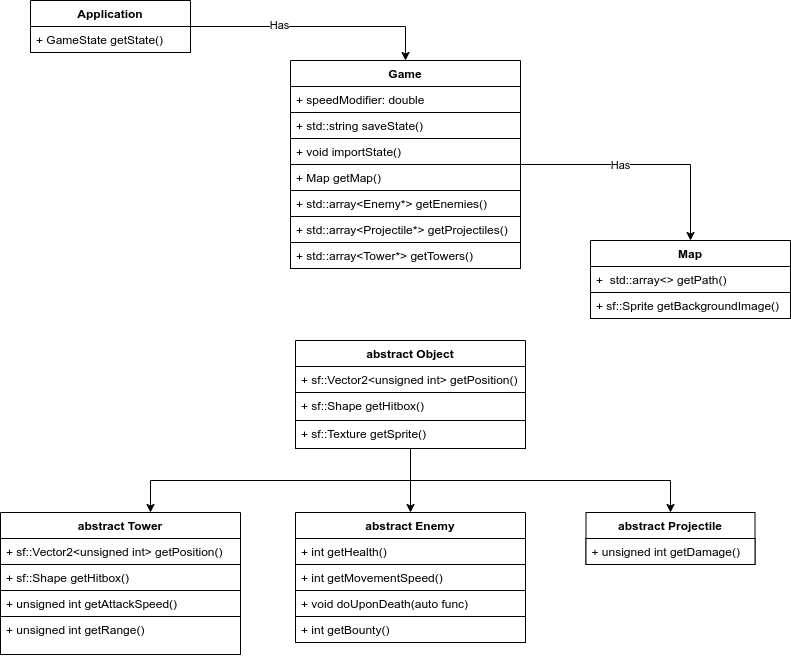

The diagram above was exported from draw.io. Its source (the exported page's mxGraphModel, read from the mxfile embedded in the PNG):
<mxGraphModel dx="1474" dy="845" grid="1" gridSize="10" guides="1" tooltips="1" connect="1" arrows="1" fold="1" page="1" pageScale="1" pageWidth="827" pageHeight="1169" math="0" shadow="0">
  <root>
    <mxCell id="0" />
    <mxCell id="1" parent="0" />
    <mxCell id="1twPC2bRqf35OBvsygGO-1" value="abstract Tower" style="swimlane;fontStyle=1;align=center;verticalAlign=top;childLayout=stackLayout;horizontal=1;startSize=26;horizontalStack=0;resizeParent=1;resizeParentMax=0;resizeLast=0;collapsible=1;marginBottom=0;fontColor=default;strokeColor=default;fillColor=default;" vertex="1" parent="1">
      <mxGeometry x="610" y="592" width="240" height="142" as="geometry" />
    </mxCell>
    <mxCell id="1twPC2bRqf35OBvsygGO-2" value="+ sf::Vector2&lt;unsigned int&gt; getPosition()" style="text;strokeColor=default;fillColor=default;align=left;verticalAlign=top;spacingLeft=4;spacingRight=4;overflow=hidden;rotatable=0;points=[[0,0.5],[1,0.5]];portConstraint=eastwest;fontColor=default;" vertex="1" parent="1twPC2bRqf35OBvsygGO-1">
      <mxGeometry y="26" width="240" height="26" as="geometry" />
    </mxCell>
    <mxCell id="1twPC2bRqf35OBvsygGO-4" value="+ sf::Shape getHitbox()" style="text;strokeColor=default;fillColor=default;align=left;verticalAlign=top;spacingLeft=4;spacingRight=4;overflow=hidden;rotatable=0;points=[[0,0.5],[1,0.5]];portConstraint=eastwest;fontColor=default;" vertex="1" parent="1twPC2bRqf35OBvsygGO-1">
      <mxGeometry y="52" width="240" height="26" as="geometry" />
    </mxCell>
    <mxCell id="1twPC2bRqf35OBvsygGO-5" value="+ unsigned int getAttackSpeed()" style="text;strokeColor=default;fillColor=default;align=left;verticalAlign=top;spacingLeft=4;spacingRight=4;overflow=hidden;rotatable=0;points=[[0,0.5],[1,0.5]];portConstraint=eastwest;fontColor=default;" vertex="1" parent="1twPC2bRqf35OBvsygGO-1">
      <mxGeometry y="78" width="240" height="26" as="geometry" />
    </mxCell>
    <mxCell id="1twPC2bRqf35OBvsygGO-6" value="+ unsigned int getRange()" style="text;strokeColor=default;fillColor=default;align=left;verticalAlign=top;spacingLeft=4;spacingRight=4;overflow=hidden;rotatable=0;points=[[0,0.5],[1,0.5]];portConstraint=eastwest;fontColor=default;" vertex="1" parent="1twPC2bRqf35OBvsygGO-1">
      <mxGeometry y="104" width="240" height="38" as="geometry" />
    </mxCell>
    <mxCell id="1twPC2bRqf35OBvsygGO-73" style="edgeStyle=orthogonalEdgeStyle;rounded=0;orthogonalLoop=1;jettySize=auto;html=1;entryX=0.5;entryY=0;entryDx=0;entryDy=0;labelBackgroundColor=default;fontColor=default;strokeColor=default;fillColor=default;" edge="1" parent="1" source="1twPC2bRqf35OBvsygGO-7" target="1twPC2bRqf35OBvsygGO-34">
      <mxGeometry relative="1" as="geometry" />
    </mxCell>
    <mxCell id="1twPC2bRqf35OBvsygGO-74" value="Has" style="edgeLabel;html=1;align=center;verticalAlign=middle;resizable=0;points=[];fontColor=default;" vertex="1" connectable="0" parent="1twPC2bRqf35OBvsygGO-73">
      <mxGeometry x="-0.1967" y="-1" relative="1" as="geometry">
        <mxPoint as="offset" />
      </mxGeometry>
    </mxCell>
    <mxCell id="1twPC2bRqf35OBvsygGO-7" value="Game" style="swimlane;fontStyle=1;align=center;verticalAlign=top;childLayout=stackLayout;horizontal=1;startSize=26;horizontalStack=0;resizeParent=1;resizeParentMax=0;resizeLast=0;collapsible=1;marginBottom=0;fontColor=default;strokeColor=default;fillColor=default;" vertex="1" parent="1">
      <mxGeometry x="900" y="140" width="230" height="208" as="geometry" />
    </mxCell>
    <mxCell id="1twPC2bRqf35OBvsygGO-8" value="+ speedModifier: double" style="text;strokeColor=default;fillColor=default;align=left;verticalAlign=top;spacingLeft=4;spacingRight=4;overflow=hidden;rotatable=0;points=[[0,0.5],[1,0.5]];portConstraint=eastwest;fontColor=default;" vertex="1" parent="1twPC2bRqf35OBvsygGO-7">
      <mxGeometry y="26" width="230" height="26" as="geometry" />
    </mxCell>
    <mxCell id="1twPC2bRqf35OBvsygGO-10" value="+ std::string saveState()" style="text;strokeColor=default;fillColor=default;align=left;verticalAlign=top;spacingLeft=4;spacingRight=4;overflow=hidden;rotatable=0;points=[[0,0.5],[1,0.5]];portConstraint=eastwest;fontColor=default;" vertex="1" parent="1twPC2bRqf35OBvsygGO-7">
      <mxGeometry y="52" width="230" height="26" as="geometry" />
    </mxCell>
    <mxCell id="1twPC2bRqf35OBvsygGO-11" value="+ void importState()" style="text;strokeColor=default;fillColor=default;align=left;verticalAlign=top;spacingLeft=4;spacingRight=4;overflow=hidden;rotatable=0;points=[[0,0.5],[1,0.5]];portConstraint=eastwest;fontColor=default;" vertex="1" parent="1twPC2bRqf35OBvsygGO-7">
      <mxGeometry y="78" width="230" height="26" as="geometry" />
    </mxCell>
    <mxCell id="1twPC2bRqf35OBvsygGO-12" value="+ Map getMap()" style="text;strokeColor=default;fillColor=default;align=left;verticalAlign=top;spacingLeft=4;spacingRight=4;overflow=hidden;rotatable=0;points=[[0,0.5],[1,0.5]];portConstraint=eastwest;fontColor=default;" vertex="1" parent="1twPC2bRqf35OBvsygGO-7">
      <mxGeometry y="104" width="230" height="26" as="geometry" />
    </mxCell>
    <mxCell id="1twPC2bRqf35OBvsygGO-13" value="+ std::array&lt;Enemy*&gt; getEnemies()" style="text;strokeColor=default;fillColor=default;align=left;verticalAlign=top;spacingLeft=4;spacingRight=4;overflow=hidden;rotatable=0;points=[[0,0.5],[1,0.5]];portConstraint=eastwest;fontColor=default;" vertex="1" parent="1twPC2bRqf35OBvsygGO-7">
      <mxGeometry y="130" width="230" height="26" as="geometry" />
    </mxCell>
    <mxCell id="1twPC2bRqf35OBvsygGO-14" value="+ std::array&lt;Projectile*&gt; getProjectiles()&#10;&#10;" style="text;strokeColor=default;fillColor=default;align=left;verticalAlign=top;spacingLeft=4;spacingRight=4;overflow=hidden;rotatable=0;points=[[0,0.5],[1,0.5]];portConstraint=eastwest;fontColor=default;" vertex="1" parent="1twPC2bRqf35OBvsygGO-7">
      <mxGeometry y="156" width="230" height="26" as="geometry" />
    </mxCell>
    <mxCell id="1twPC2bRqf35OBvsygGO-15" value="+ std::array&lt;Tower*&gt; getTowers()" style="text;strokeColor=default;fillColor=default;align=left;verticalAlign=top;spacingLeft=4;spacingRight=4;overflow=hidden;rotatable=0;points=[[0,0.5],[1,0.5]];portConstraint=eastwest;fontColor=default;" vertex="1" parent="1twPC2bRqf35OBvsygGO-7">
      <mxGeometry y="182" width="230" height="26" as="geometry" />
    </mxCell>
    <mxCell id="1twPC2bRqf35OBvsygGO-16" value="abstract Projectile" style="swimlane;fontStyle=1;align=center;verticalAlign=top;childLayout=stackLayout;horizontal=1;startSize=26;horizontalStack=0;resizeParent=1;resizeParentMax=0;resizeLast=0;collapsible=1;marginBottom=0;fontColor=default;strokeColor=default;fillColor=default;" vertex="1" parent="1">
      <mxGeometry x="1195.5" y="592" width="169" height="52" as="geometry" />
    </mxCell>
    <mxCell id="1twPC2bRqf35OBvsygGO-19" value="+ unsigned int getDamage()" style="text;strokeColor=default;fillColor=default;align=left;verticalAlign=top;spacingLeft=4;spacingRight=4;overflow=hidden;rotatable=0;points=[[0,0.5],[1,0.5]];portConstraint=eastwest;fontColor=default;" vertex="1" parent="1twPC2bRqf35OBvsygGO-16">
      <mxGeometry y="26" width="169" height="26" as="geometry" />
    </mxCell>
    <mxCell id="1twPC2bRqf35OBvsygGO-43" value="" style="edgeStyle=orthogonalEdgeStyle;rounded=0;orthogonalLoop=1;jettySize=auto;html=1;labelBackgroundColor=default;fontColor=default;strokeColor=default;entryX=0.5;entryY=0;entryDx=0;entryDy=0;fillColor=default;" edge="1" parent="1" source="1twPC2bRqf35OBvsygGO-21" target="1twPC2bRqf35OBvsygGO-27">
      <mxGeometry relative="1" as="geometry">
        <Array as="points">
          <mxPoint x="1020" y="530" />
          <mxPoint x="1020" y="530" />
        </Array>
      </mxGeometry>
    </mxCell>
    <mxCell id="1twPC2bRqf35OBvsygGO-21" value="abstract Object" style="swimlane;fontStyle=1;align=center;verticalAlign=top;childLayout=stackLayout;horizontal=1;startSize=26;horizontalStack=0;resizeParent=1;resizeParentMax=0;resizeLast=0;collapsible=1;marginBottom=0;fontColor=default;strokeColor=default;fillColor=default;" vertex="1" parent="1">
      <mxGeometry x="905" y="420" width="230" height="108" as="geometry">
        <mxRectangle x="905" y="442" width="120" height="26" as="alternateBounds" />
      </mxGeometry>
    </mxCell>
    <mxCell id="1twPC2bRqf35OBvsygGO-22" value="+ sf::Vector2&lt;unsigned int&gt; getPosition()" style="text;strokeColor=default;fillColor=default;align=left;verticalAlign=top;spacingLeft=4;spacingRight=4;overflow=hidden;rotatable=0;points=[[0,0.5],[1,0.5]];portConstraint=eastwest;fontColor=default;" vertex="1" parent="1twPC2bRqf35OBvsygGO-21">
      <mxGeometry y="26" width="230" height="26" as="geometry" />
    </mxCell>
    <mxCell id="1twPC2bRqf35OBvsygGO-62" value="+ sf::Shape getHitbox()" style="text;strokeColor=default;fillColor=default;align=left;verticalAlign=top;spacingLeft=4;spacingRight=4;overflow=hidden;rotatable=0;points=[[0,0.5],[1,0.5]];portConstraint=eastwest;fontColor=default;" vertex="1" parent="1twPC2bRqf35OBvsygGO-21">
      <mxGeometry y="52" width="230" height="28" as="geometry" />
    </mxCell>
    <mxCell id="1twPC2bRqf35OBvsygGO-24" value="+ sf::Texture getSprite()" style="text;strokeColor=default;fillColor=default;align=left;verticalAlign=top;spacingLeft=4;spacingRight=4;overflow=hidden;rotatable=0;points=[[0,0.5],[1,0.5]];portConstraint=eastwest;fontColor=default;" vertex="1" parent="1twPC2bRqf35OBvsygGO-21">
      <mxGeometry y="80" width="230" height="28" as="geometry" />
    </mxCell>
    <mxCell id="1twPC2bRqf35OBvsygGO-25" style="edgeStyle=orthogonalEdgeStyle;rounded=0;orthogonalLoop=1;jettySize=auto;html=1;labelBackgroundColor=default;fontColor=default;strokeColor=default;fillColor=default;exitX=0.5;exitY=1;exitDx=0;exitDy=0;" edge="1" parent="1" source="1twPC2bRqf35OBvsygGO-21" target="1twPC2bRqf35OBvsygGO-16">
      <mxGeometry relative="1" as="geometry">
        <Array as="points">
          <mxPoint x="1020" y="560" />
          <mxPoint x="1280" y="560" />
        </Array>
      </mxGeometry>
    </mxCell>
    <mxCell id="1twPC2bRqf35OBvsygGO-26" style="edgeStyle=orthogonalEdgeStyle;rounded=0;orthogonalLoop=1;jettySize=auto;html=1;labelBackgroundColor=default;fontColor=default;strokeColor=default;fillColor=default;exitX=0.5;exitY=1;exitDx=0;exitDy=0;" edge="1" parent="1" source="1twPC2bRqf35OBvsygGO-21" target="1twPC2bRqf35OBvsygGO-1">
      <mxGeometry relative="1" as="geometry">
        <mxPoint x="1020" y="480" as="sourcePoint" />
        <Array as="points">
          <mxPoint x="1020" y="560" />
          <mxPoint x="760" y="560" />
        </Array>
      </mxGeometry>
    </mxCell>
    <mxCell id="1twPC2bRqf35OBvsygGO-27" value="abstract Enemy" style="swimlane;fontStyle=1;align=center;verticalAlign=top;childLayout=stackLayout;horizontal=1;startSize=26;horizontalStack=0;resizeParent=1;resizeParentMax=0;resizeLast=0;collapsible=1;marginBottom=0;fontColor=default;strokeColor=default;fillColor=default;" vertex="1" parent="1">
      <mxGeometry x="905" y="592" width="230" height="130" as="geometry" />
    </mxCell>
    <mxCell id="1twPC2bRqf35OBvsygGO-28" value="+ int getHealth()" style="text;strokeColor=default;fillColor=default;align=left;verticalAlign=top;spacingLeft=4;spacingRight=4;overflow=hidden;rotatable=0;points=[[0,0.5],[1,0.5]];portConstraint=eastwest;fontColor=default;" vertex="1" parent="1twPC2bRqf35OBvsygGO-27">
      <mxGeometry y="26" width="230" height="26" as="geometry" />
    </mxCell>
    <mxCell id="1twPC2bRqf35OBvsygGO-30" value="+ int getMovementSpeed()" style="text;strokeColor=default;fillColor=default;align=left;verticalAlign=top;spacingLeft=4;spacingRight=4;overflow=hidden;rotatable=0;points=[[0,0.5],[1,0.5]];portConstraint=eastwest;fontColor=default;" vertex="1" parent="1twPC2bRqf35OBvsygGO-27">
      <mxGeometry y="52" width="230" height="26" as="geometry" />
    </mxCell>
    <mxCell id="1twPC2bRqf35OBvsygGO-31" value="+ void doUponDeath(auto func)" style="text;strokeColor=default;fillColor=default;align=left;verticalAlign=top;spacingLeft=4;spacingRight=4;overflow=hidden;rotatable=0;points=[[0,0.5],[1,0.5]];portConstraint=eastwest;fontColor=default;" vertex="1" parent="1twPC2bRqf35OBvsygGO-27">
      <mxGeometry y="78" width="230" height="26" as="geometry" />
    </mxCell>
    <mxCell id="1twPC2bRqf35OBvsygGO-32" value="+ int getBounty()" style="text;strokeColor=default;fillColor=default;align=left;verticalAlign=top;spacingLeft=4;spacingRight=4;overflow=hidden;rotatable=0;points=[[0,0.5],[1,0.5]];portConstraint=eastwest;fontColor=default;" vertex="1" parent="1twPC2bRqf35OBvsygGO-27">
      <mxGeometry y="104" width="230" height="26" as="geometry" />
    </mxCell>
    <mxCell id="1twPC2bRqf35OBvsygGO-34" value="Map" style="swimlane;fontStyle=1;align=center;verticalAlign=top;childLayout=stackLayout;horizontal=1;startSize=26;horizontalStack=0;resizeParent=1;resizeParentMax=0;resizeLast=0;collapsible=1;marginBottom=0;fontColor=default;strokeColor=default;fillColor=default;" vertex="1" parent="1">
      <mxGeometry x="1200" y="320" width="200" height="78" as="geometry" />
    </mxCell>
    <mxCell id="1twPC2bRqf35OBvsygGO-35" value="+  std::array&lt;&gt; getPath()" style="text;strokeColor=default;fillColor=default;align=left;verticalAlign=top;spacingLeft=4;spacingRight=4;overflow=hidden;rotatable=0;points=[[0,0.5],[1,0.5]];portConstraint=eastwest;fontColor=default;" vertex="1" parent="1twPC2bRqf35OBvsygGO-34">
      <mxGeometry y="26" width="200" height="26" as="geometry" />
    </mxCell>
    <mxCell id="1twPC2bRqf35OBvsygGO-37" value="+ sf::Sprite getBackgroundImage()" style="text;strokeColor=default;fillColor=default;align=left;verticalAlign=top;spacingLeft=4;spacingRight=4;overflow=hidden;rotatable=0;points=[[0,0.5],[1,0.5]];portConstraint=eastwest;fontColor=default;" vertex="1" parent="1twPC2bRqf35OBvsygGO-34">
      <mxGeometry y="52" width="200" height="26" as="geometry" />
    </mxCell>
    <mxCell id="1twPC2bRqf35OBvsygGO-71" value="" style="edgeStyle=orthogonalEdgeStyle;rounded=0;orthogonalLoop=1;jettySize=auto;html=1;labelBackgroundColor=default;fontColor=default;strokeColor=default;fillColor=default;entryX=0.5;entryY=0;entryDx=0;entryDy=0;" edge="1" parent="1" source="1twPC2bRqf35OBvsygGO-38" target="1twPC2bRqf35OBvsygGO-7">
      <mxGeometry relative="1" as="geometry" />
    </mxCell>
    <mxCell id="1twPC2bRqf35OBvsygGO-72" value="Has" style="edgeLabel;html=1;align=center;verticalAlign=middle;resizable=0;points=[];fontColor=default;" vertex="1" connectable="0" parent="1twPC2bRqf35OBvsygGO-71">
      <mxGeometry x="-0.2923" y="1" relative="1" as="geometry">
        <mxPoint as="offset" />
      </mxGeometry>
    </mxCell>
    <mxCell id="1twPC2bRqf35OBvsygGO-38" value="Application" style="swimlane;fontStyle=1;align=center;verticalAlign=top;childLayout=stackLayout;horizontal=1;startSize=26;horizontalStack=0;resizeParent=1;resizeParentMax=0;resizeLast=0;collapsible=1;marginBottom=0;fontColor=default;strokeColor=default;fillColor=default;" vertex="1" parent="1">
      <mxGeometry x="640" y="80" width="160" height="52" as="geometry" />
    </mxCell>
    <mxCell id="1twPC2bRqf35OBvsygGO-41" value="+ GameState getState()" style="text;strokeColor=default;fillColor=default;align=left;verticalAlign=top;spacingLeft=4;spacingRight=4;overflow=hidden;rotatable=0;points=[[0,0.5],[1,0.5]];portConstraint=eastwest;fontColor=default;" vertex="1" parent="1twPC2bRqf35OBvsygGO-38">
      <mxGeometry y="26" width="160" height="26" as="geometry" />
    </mxCell>
  </root>
</mxGraphModel>